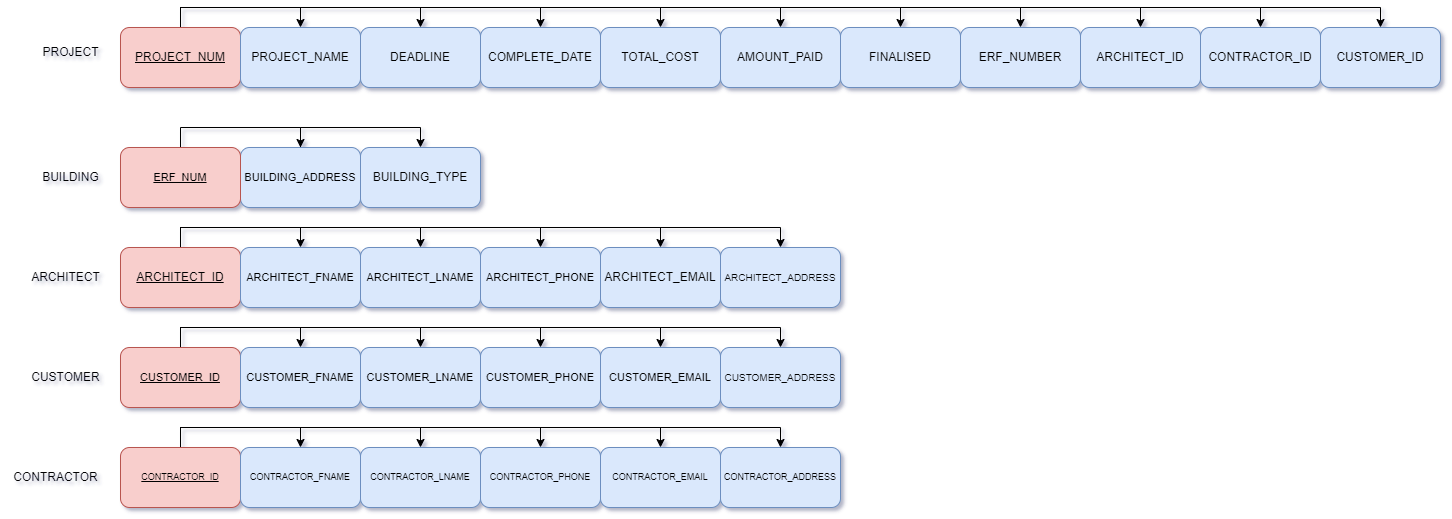

The diagram above was exported from draw.io. Its source (the exported page's mxGraphModel, read from the mxfile embedded in the PNG):
<mxGraphModel dx="2036" dy="650" grid="1" gridSize="10" guides="1" tooltips="1" connect="1" arrows="1" fold="1" page="1" pageScale="1" pageWidth="827" pageHeight="1169" background="none" math="0" shadow="1">
  <root>
    <mxCell id="0" />
    <mxCell id="1" parent="0" />
    <mxCell id="8X295Cm2ToHl9tV6iuK--1" style="edgeStyle=orthogonalEdgeStyle;rounded=0;orthogonalLoop=1;jettySize=auto;html=1;exitX=0.5;exitY=0;exitDx=0;exitDy=0;entryX=0.5;entryY=0;entryDx=0;entryDy=0;" parent="1" source="8X295Cm2ToHl9tV6iuK--11" target="8X295Cm2ToHl9tV6iuK--12" edge="1">
      <mxGeometry relative="1" as="geometry" />
    </mxCell>
    <mxCell id="8X295Cm2ToHl9tV6iuK--2" style="edgeStyle=orthogonalEdgeStyle;rounded=0;orthogonalLoop=1;jettySize=auto;html=1;exitX=0.5;exitY=0;exitDx=0;exitDy=0;entryX=0.5;entryY=0;entryDx=0;entryDy=0;" parent="1" source="8X295Cm2ToHl9tV6iuK--11" target="8X295Cm2ToHl9tV6iuK--13" edge="1">
      <mxGeometry relative="1" as="geometry" />
    </mxCell>
    <mxCell id="8X295Cm2ToHl9tV6iuK--3" style="edgeStyle=orthogonalEdgeStyle;rounded=0;orthogonalLoop=1;jettySize=auto;html=1;exitX=0.5;exitY=0;exitDx=0;exitDy=0;entryX=0.5;entryY=0;entryDx=0;entryDy=0;" parent="1" source="8X295Cm2ToHl9tV6iuK--11" target="8X295Cm2ToHl9tV6iuK--14" edge="1">
      <mxGeometry relative="1" as="geometry" />
    </mxCell>
    <mxCell id="8X295Cm2ToHl9tV6iuK--4" style="edgeStyle=orthogonalEdgeStyle;rounded=0;orthogonalLoop=1;jettySize=auto;html=1;exitX=0.5;exitY=0;exitDx=0;exitDy=0;entryX=0.5;entryY=0;entryDx=0;entryDy=0;" parent="1" source="8X295Cm2ToHl9tV6iuK--11" target="8X295Cm2ToHl9tV6iuK--15" edge="1">
      <mxGeometry relative="1" as="geometry" />
    </mxCell>
    <mxCell id="8X295Cm2ToHl9tV6iuK--5" style="edgeStyle=orthogonalEdgeStyle;rounded=0;orthogonalLoop=1;jettySize=auto;html=1;exitX=0.5;exitY=0;exitDx=0;exitDy=0;entryX=0.5;entryY=0;entryDx=0;entryDy=0;" parent="1" source="8X295Cm2ToHl9tV6iuK--11" target="8X295Cm2ToHl9tV6iuK--20" edge="1">
      <mxGeometry relative="1" as="geometry" />
    </mxCell>
    <mxCell id="8X295Cm2ToHl9tV6iuK--6" style="edgeStyle=orthogonalEdgeStyle;rounded=0;orthogonalLoop=1;jettySize=auto;html=1;exitX=0.5;exitY=0;exitDx=0;exitDy=0;entryX=0.5;entryY=0;entryDx=0;entryDy=0;" parent="1" source="8X295Cm2ToHl9tV6iuK--11" target="8X295Cm2ToHl9tV6iuK--21" edge="1">
      <mxGeometry relative="1" as="geometry" />
    </mxCell>
    <mxCell id="8X295Cm2ToHl9tV6iuK--7" style="edgeStyle=orthogonalEdgeStyle;rounded=0;orthogonalLoop=1;jettySize=auto;html=1;exitX=0.5;exitY=0;exitDx=0;exitDy=0;entryX=0.5;entryY=0;entryDx=0;entryDy=0;" parent="1" source="8X295Cm2ToHl9tV6iuK--11" target="8X295Cm2ToHl9tV6iuK--16" edge="1">
      <mxGeometry relative="1" as="geometry" />
    </mxCell>
    <mxCell id="8X295Cm2ToHl9tV6iuK--8" style="edgeStyle=orthogonalEdgeStyle;rounded=0;orthogonalLoop=1;jettySize=auto;html=1;exitX=0.5;exitY=0;exitDx=0;exitDy=0;entryX=0.5;entryY=0;entryDx=0;entryDy=0;" parent="1" source="8X295Cm2ToHl9tV6iuK--11" target="8X295Cm2ToHl9tV6iuK--17" edge="1">
      <mxGeometry relative="1" as="geometry" />
    </mxCell>
    <mxCell id="8X295Cm2ToHl9tV6iuK--9" style="edgeStyle=orthogonalEdgeStyle;rounded=0;orthogonalLoop=1;jettySize=auto;html=1;exitX=0.5;exitY=0;exitDx=0;exitDy=0;entryX=0.5;entryY=0;entryDx=0;entryDy=0;" parent="1" source="8X295Cm2ToHl9tV6iuK--11" target="8X295Cm2ToHl9tV6iuK--18" edge="1">
      <mxGeometry relative="1" as="geometry" />
    </mxCell>
    <mxCell id="8X295Cm2ToHl9tV6iuK--10" style="edgeStyle=orthogonalEdgeStyle;rounded=0;orthogonalLoop=1;jettySize=auto;html=1;exitX=0.5;exitY=0;exitDx=0;exitDy=0;entryX=0.5;entryY=0;entryDx=0;entryDy=0;" parent="1" source="8X295Cm2ToHl9tV6iuK--11" target="8X295Cm2ToHl9tV6iuK--19" edge="1">
      <mxGeometry relative="1" as="geometry" />
    </mxCell>
    <mxCell id="8X295Cm2ToHl9tV6iuK--11" value="&lt;u&gt;PROJECT_NUM&lt;/u&gt;" style="rounded=1;whiteSpace=wrap;html=1;fillColor=#f8cecc;strokeColor=#b85450;" parent="1" vertex="1">
      <mxGeometry x="-40" y="230" width="120" height="60" as="geometry" />
    </mxCell>
    <mxCell id="8X295Cm2ToHl9tV6iuK--12" value="PROJECT_NAME" style="rounded=1;whiteSpace=wrap;html=1;fillColor=#dae8fc;strokeColor=#6c8ebf;" parent="1" vertex="1">
      <mxGeometry x="80" y="230" width="120" height="60" as="geometry" />
    </mxCell>
    <mxCell id="8X295Cm2ToHl9tV6iuK--13" value="DEADLINE" style="rounded=1;whiteSpace=wrap;html=1;fillColor=#dae8fc;strokeColor=#6c8ebf;" parent="1" vertex="1">
      <mxGeometry x="200" y="230" width="120" height="60" as="geometry" />
    </mxCell>
    <mxCell id="8X295Cm2ToHl9tV6iuK--14" value="COMPLETE_DATE" style="rounded=1;whiteSpace=wrap;html=1;fillColor=#dae8fc;strokeColor=#6c8ebf;" parent="1" vertex="1">
      <mxGeometry x="320" y="230" width="120" height="60" as="geometry" />
    </mxCell>
    <mxCell id="8X295Cm2ToHl9tV6iuK--15" value="FINALISED" style="rounded=1;whiteSpace=wrap;html=1;fillColor=#dae8fc;strokeColor=#6c8ebf;" parent="1" vertex="1">
      <mxGeometry x="680" y="230" width="120" height="60" as="geometry" />
    </mxCell>
    <mxCell id="8X295Cm2ToHl9tV6iuK--16" value="ERF_NUMBER" style="rounded=1;whiteSpace=wrap;html=1;fillColor=#dae8fc;strokeColor=#6c8ebf;" parent="1" vertex="1">
      <mxGeometry x="800" y="230" width="120" height="60" as="geometry" />
    </mxCell>
    <mxCell id="8X295Cm2ToHl9tV6iuK--17" value="ARCHITECT_ID" style="rounded=1;whiteSpace=wrap;html=1;fillColor=#dae8fc;strokeColor=#6c8ebf;" parent="1" vertex="1">
      <mxGeometry x="920" y="230" width="120" height="60" as="geometry" />
    </mxCell>
    <mxCell id="8X295Cm2ToHl9tV6iuK--18" value="CONTRACTOR_ID" style="rounded=1;whiteSpace=wrap;html=1;fillColor=#dae8fc;strokeColor=#6c8ebf;" parent="1" vertex="1">
      <mxGeometry x="1040" y="230" width="120" height="60" as="geometry" />
    </mxCell>
    <mxCell id="8X295Cm2ToHl9tV6iuK--19" value="CUSTOMER_ID" style="rounded=1;whiteSpace=wrap;html=1;fillColor=#dae8fc;strokeColor=#6c8ebf;" parent="1" vertex="1">
      <mxGeometry x="1160" y="230" width="120" height="60" as="geometry" />
    </mxCell>
    <mxCell id="8X295Cm2ToHl9tV6iuK--20" value="TOTAL_COST" style="rounded=1;whiteSpace=wrap;html=1;fillColor=#dae8fc;strokeColor=#6c8ebf;" parent="1" vertex="1">
      <mxGeometry x="440" y="230" width="120" height="60" as="geometry" />
    </mxCell>
    <mxCell id="8X295Cm2ToHl9tV6iuK--21" value="AMOUNT_PAID" style="rounded=1;whiteSpace=wrap;html=1;fillColor=#dae8fc;strokeColor=#6c8ebf;" parent="1" vertex="1">
      <mxGeometry x="560" y="230" width="120" height="60" as="geometry" />
    </mxCell>
    <mxCell id="8X295Cm2ToHl9tV6iuK--22" value="BUILDING_TYPE" style="rounded=1;whiteSpace=wrap;html=1;fillColor=#dae8fc;strokeColor=#6c8ebf;" parent="1" vertex="1">
      <mxGeometry x="200" y="350" width="120" height="60" as="geometry" />
    </mxCell>
    <mxCell id="8X295Cm2ToHl9tV6iuK--23" style="edgeStyle=orthogonalEdgeStyle;rounded=0;orthogonalLoop=1;jettySize=auto;html=1;exitX=0.5;exitY=0;exitDx=0;exitDy=0;entryX=0.5;entryY=0;entryDx=0;entryDy=0;fontSize=11;" parent="1" source="8X295Cm2ToHl9tV6iuK--24" target="8X295Cm2ToHl9tV6iuK--22" edge="1">
      <mxGeometry relative="1" as="geometry" />
    </mxCell>
    <mxCell id="8X295Cm2ToHl9tV6iuK--24" value="&lt;font style=&quot;font-size: 11px;&quot;&gt;BUILDING_ADDRESS&lt;/font&gt;" style="rounded=1;whiteSpace=wrap;html=1;fillColor=#dae8fc;strokeColor=#6c8ebf;" parent="1" vertex="1">
      <mxGeometry x="80" y="350" width="120" height="60" as="geometry" />
    </mxCell>
    <mxCell id="8X295Cm2ToHl9tV6iuK--25" style="edgeStyle=orthogonalEdgeStyle;rounded=0;orthogonalLoop=1;jettySize=auto;html=1;exitX=0.5;exitY=0;exitDx=0;exitDy=0;entryX=0.5;entryY=0;entryDx=0;entryDy=0;fontSize=11;" parent="1" source="8X295Cm2ToHl9tV6iuK--26" target="8X295Cm2ToHl9tV6iuK--24" edge="1">
      <mxGeometry relative="1" as="geometry" />
    </mxCell>
    <mxCell id="8X295Cm2ToHl9tV6iuK--26" value="&lt;u&gt;ERF_NUM&lt;/u&gt;" style="rounded=1;whiteSpace=wrap;html=1;fontSize=11;fillColor=#f8cecc;strokeColor=#b85450;" parent="1" vertex="1">
      <mxGeometry x="-40" y="350" width="120" height="60" as="geometry" />
    </mxCell>
    <mxCell id="8X295Cm2ToHl9tV6iuK--27" style="edgeStyle=orthogonalEdgeStyle;rounded=0;orthogonalLoop=1;jettySize=auto;html=1;exitX=0.5;exitY=0;exitDx=0;exitDy=0;entryX=0.5;entryY=0;entryDx=0;entryDy=0;fontSize=11;" parent="1" source="8X295Cm2ToHl9tV6iuK--32" target="8X295Cm2ToHl9tV6iuK--33" edge="1">
      <mxGeometry relative="1" as="geometry" />
    </mxCell>
    <mxCell id="8X295Cm2ToHl9tV6iuK--28" style="edgeStyle=orthogonalEdgeStyle;rounded=0;orthogonalLoop=1;jettySize=auto;html=1;exitX=0.5;exitY=0;exitDx=0;exitDy=0;entryX=0.5;entryY=0;entryDx=0;entryDy=0;fontSize=11;" parent="1" source="8X295Cm2ToHl9tV6iuK--32" target="8X295Cm2ToHl9tV6iuK--34" edge="1">
      <mxGeometry relative="1" as="geometry" />
    </mxCell>
    <mxCell id="8X295Cm2ToHl9tV6iuK--29" style="edgeStyle=orthogonalEdgeStyle;rounded=0;orthogonalLoop=1;jettySize=auto;html=1;exitX=0.5;exitY=0;exitDx=0;exitDy=0;entryX=0.5;entryY=0;entryDx=0;entryDy=0;fontSize=11;" parent="1" source="8X295Cm2ToHl9tV6iuK--32" target="8X295Cm2ToHl9tV6iuK--35" edge="1">
      <mxGeometry relative="1" as="geometry" />
    </mxCell>
    <mxCell id="8X295Cm2ToHl9tV6iuK--30" style="edgeStyle=orthogonalEdgeStyle;rounded=0;orthogonalLoop=1;jettySize=auto;html=1;exitX=0.5;exitY=0;exitDx=0;exitDy=0;entryX=0.5;entryY=0;entryDx=0;entryDy=0;fontSize=11;" parent="1" source="8X295Cm2ToHl9tV6iuK--32" target="8X295Cm2ToHl9tV6iuK--36" edge="1">
      <mxGeometry relative="1" as="geometry" />
    </mxCell>
    <mxCell id="8X295Cm2ToHl9tV6iuK--31" style="edgeStyle=orthogonalEdgeStyle;rounded=0;orthogonalLoop=1;jettySize=auto;html=1;exitX=0.5;exitY=0;exitDx=0;exitDy=0;entryX=0.5;entryY=0;entryDx=0;entryDy=0;fontSize=11;" parent="1" source="8X295Cm2ToHl9tV6iuK--32" target="8X295Cm2ToHl9tV6iuK--37" edge="1">
      <mxGeometry relative="1" as="geometry" />
    </mxCell>
    <mxCell id="8X295Cm2ToHl9tV6iuK--32" value="&lt;u&gt;ARCHITECT_ID&lt;/u&gt;" style="rounded=1;whiteSpace=wrap;html=1;fillColor=#f8cecc;strokeColor=#b85450;" parent="1" vertex="1">
      <mxGeometry x="-40" y="450" width="120" height="60" as="geometry" />
    </mxCell>
    <mxCell id="8X295Cm2ToHl9tV6iuK--33" value="&lt;font style=&quot;font-size: 11px;&quot;&gt;ARCHITECT_FNAME&lt;/font&gt;" style="rounded=1;whiteSpace=wrap;html=1;fillColor=#dae8fc;strokeColor=#6c8ebf;" parent="1" vertex="1">
      <mxGeometry x="80" y="450" width="120" height="60" as="geometry" />
    </mxCell>
    <mxCell id="8X295Cm2ToHl9tV6iuK--34" value="&lt;font style=&quot;font-size: 11px;&quot;&gt;ARCHITECT_LNAME&lt;/font&gt;" style="rounded=1;whiteSpace=wrap;html=1;fillColor=#dae8fc;strokeColor=#6c8ebf;" parent="1" vertex="1">
      <mxGeometry x="200" y="450" width="120" height="60" as="geometry" />
    </mxCell>
    <mxCell id="8X295Cm2ToHl9tV6iuK--35" value="&lt;font style=&quot;font-size: 11px;&quot;&gt;ARCHITECT_PHONE&lt;/font&gt;" style="rounded=1;whiteSpace=wrap;html=1;fillColor=#dae8fc;strokeColor=#6c8ebf;" parent="1" vertex="1">
      <mxGeometry x="320" y="450" width="120" height="60" as="geometry" />
    </mxCell>
    <mxCell id="8X295Cm2ToHl9tV6iuK--36" value="ARCHITECT_EMAIL" style="rounded=1;whiteSpace=wrap;html=1;fillColor=#dae8fc;strokeColor=#6c8ebf;" parent="1" vertex="1">
      <mxGeometry x="440" y="450" width="120" height="60" as="geometry" />
    </mxCell>
    <mxCell id="8X295Cm2ToHl9tV6iuK--37" value="&lt;font style=&quot;font-size: 10px;&quot;&gt;ARCHITECT_ADDRESS&lt;/font&gt;" style="rounded=1;whiteSpace=wrap;html=1;fillColor=#dae8fc;strokeColor=#6c8ebf;" parent="1" vertex="1">
      <mxGeometry x="560" y="450" width="120" height="60" as="geometry" />
    </mxCell>
    <mxCell id="8X295Cm2ToHl9tV6iuK--38" style="edgeStyle=orthogonalEdgeStyle;rounded=0;orthogonalLoop=1;jettySize=auto;html=1;exitX=0.5;exitY=0;exitDx=0;exitDy=0;entryX=0.5;entryY=0;entryDx=0;entryDy=0;fontSize=11;" parent="1" source="8X295Cm2ToHl9tV6iuK--43" target="8X295Cm2ToHl9tV6iuK--44" edge="1">
      <mxGeometry relative="1" as="geometry" />
    </mxCell>
    <mxCell id="8X295Cm2ToHl9tV6iuK--39" style="edgeStyle=orthogonalEdgeStyle;rounded=0;orthogonalLoop=1;jettySize=auto;html=1;exitX=0.5;exitY=0;exitDx=0;exitDy=0;entryX=0.5;entryY=0;entryDx=0;entryDy=0;fontSize=11;" parent="1" source="8X295Cm2ToHl9tV6iuK--43" target="8X295Cm2ToHl9tV6iuK--45" edge="1">
      <mxGeometry relative="1" as="geometry" />
    </mxCell>
    <mxCell id="8X295Cm2ToHl9tV6iuK--40" style="edgeStyle=orthogonalEdgeStyle;rounded=0;orthogonalLoop=1;jettySize=auto;html=1;exitX=0.5;exitY=0;exitDx=0;exitDy=0;entryX=0.5;entryY=0;entryDx=0;entryDy=0;fontSize=11;" parent="1" source="8X295Cm2ToHl9tV6iuK--43" target="8X295Cm2ToHl9tV6iuK--46" edge="1">
      <mxGeometry relative="1" as="geometry" />
    </mxCell>
    <mxCell id="8X295Cm2ToHl9tV6iuK--41" style="edgeStyle=orthogonalEdgeStyle;rounded=0;orthogonalLoop=1;jettySize=auto;html=1;exitX=0.5;exitY=0;exitDx=0;exitDy=0;entryX=0.5;entryY=0;entryDx=0;entryDy=0;fontSize=11;" parent="1" source="8X295Cm2ToHl9tV6iuK--43" target="8X295Cm2ToHl9tV6iuK--47" edge="1">
      <mxGeometry relative="1" as="geometry" />
    </mxCell>
    <mxCell id="8X295Cm2ToHl9tV6iuK--42" style="edgeStyle=orthogonalEdgeStyle;rounded=0;orthogonalLoop=1;jettySize=auto;html=1;exitX=0.5;exitY=0;exitDx=0;exitDy=0;entryX=0.5;entryY=0;entryDx=0;entryDy=0;fontSize=11;" parent="1" source="8X295Cm2ToHl9tV6iuK--43" target="8X295Cm2ToHl9tV6iuK--48" edge="1">
      <mxGeometry relative="1" as="geometry" />
    </mxCell>
    <mxCell id="8X295Cm2ToHl9tV6iuK--43" value="&lt;u style=&quot;font-size: 11px;&quot;&gt;CUSTOMER_ID&lt;/u&gt;" style="rounded=1;whiteSpace=wrap;html=1;fillColor=#f8cecc;strokeColor=#b85450;fontSize=11;" parent="1" vertex="1">
      <mxGeometry x="-40" y="550" width="120" height="60" as="geometry" />
    </mxCell>
    <mxCell id="8X295Cm2ToHl9tV6iuK--44" value="&lt;font style=&quot;font-size: 11px;&quot;&gt;CUSTOMER_FNAME&lt;/font&gt;" style="rounded=1;whiteSpace=wrap;html=1;fillColor=#dae8fc;strokeColor=#6c8ebf;fontSize=11;" parent="1" vertex="1">
      <mxGeometry x="80" y="550" width="120" height="60" as="geometry" />
    </mxCell>
    <mxCell id="8X295Cm2ToHl9tV6iuK--45" value="&lt;font style=&quot;font-size: 11px;&quot;&gt;CUSTOMER_LNAME&lt;/font&gt;" style="rounded=1;whiteSpace=wrap;html=1;fillColor=#dae8fc;strokeColor=#6c8ebf;fontSize=11;" parent="1" vertex="1">
      <mxGeometry x="200" y="550" width="120" height="60" as="geometry" />
    </mxCell>
    <mxCell id="8X295Cm2ToHl9tV6iuK--46" value="&lt;font style=&quot;font-size: 11px;&quot;&gt;CUSTOMER_PHONE&lt;/font&gt;" style="rounded=1;whiteSpace=wrap;html=1;fillColor=#dae8fc;strokeColor=#6c8ebf;fontSize=11;" parent="1" vertex="1">
      <mxGeometry x="320" y="550" width="120" height="60" as="geometry" />
    </mxCell>
    <mxCell id="8X295Cm2ToHl9tV6iuK--47" value="CUSTOMER_EMAIL" style="rounded=1;whiteSpace=wrap;html=1;fillColor=#dae8fc;strokeColor=#6c8ebf;fontSize=11;" parent="1" vertex="1">
      <mxGeometry x="440" y="550" width="120" height="60" as="geometry" />
    </mxCell>
    <mxCell id="8X295Cm2ToHl9tV6iuK--48" value="&lt;font style=&quot;font-size: 10px;&quot;&gt;CUSTOMER_ADDRESS&lt;/font&gt;" style="rounded=1;whiteSpace=wrap;html=1;fillColor=#dae8fc;strokeColor=#6c8ebf;fontSize=11;" parent="1" vertex="1">
      <mxGeometry x="560" y="550" width="120" height="60" as="geometry" />
    </mxCell>
    <mxCell id="8X295Cm2ToHl9tV6iuK--49" value="PROJECT" style="text;html=1;align=center;verticalAlign=middle;resizable=0;points=[];autosize=1;strokeColor=none;fillColor=none;" parent="1" vertex="1">
      <mxGeometry x="-130" y="240" width="80" height="30" as="geometry" />
    </mxCell>
    <mxCell id="8X295Cm2ToHl9tV6iuK--50" value="BUILDING" style="text;html=1;align=center;verticalAlign=middle;resizable=0;points=[];autosize=1;strokeColor=none;fillColor=none;" parent="1" vertex="1">
      <mxGeometry x="-130" y="365" width="80" height="30" as="geometry" />
    </mxCell>
    <mxCell id="8X295Cm2ToHl9tV6iuK--51" value="ARCHITECT" style="text;html=1;align=center;verticalAlign=middle;resizable=0;points=[];autosize=1;strokeColor=none;fillColor=none;" parent="1" vertex="1">
      <mxGeometry x="-140" y="465" width="90" height="30" as="geometry" />
    </mxCell>
    <mxCell id="8X295Cm2ToHl9tV6iuK--52" value="CUSTOMER" style="text;html=1;align=center;verticalAlign=middle;resizable=0;points=[];autosize=1;strokeColor=none;fillColor=none;" parent="1" vertex="1">
      <mxGeometry x="-140" y="565" width="90" height="30" as="geometry" />
    </mxCell>
    <mxCell id="8X295Cm2ToHl9tV6iuK--53" value="CONTRACTOR" style="text;html=1;align=center;verticalAlign=middle;resizable=0;points=[];autosize=1;strokeColor=none;fillColor=none;" parent="1" vertex="1">
      <mxGeometry x="-160" y="665" width="110" height="30" as="geometry" />
    </mxCell>
    <mxCell id="8X295Cm2ToHl9tV6iuK--54" style="edgeStyle=orthogonalEdgeStyle;rounded=0;orthogonalLoop=1;jettySize=auto;html=1;exitX=0.5;exitY=0;exitDx=0;exitDy=0;entryX=0.5;entryY=0;entryDx=0;entryDy=0;fontSize=9;" parent="1" source="8X295Cm2ToHl9tV6iuK--59" target="8X295Cm2ToHl9tV6iuK--60" edge="1">
      <mxGeometry relative="1" as="geometry" />
    </mxCell>
    <mxCell id="8X295Cm2ToHl9tV6iuK--55" style="edgeStyle=orthogonalEdgeStyle;rounded=0;orthogonalLoop=1;jettySize=auto;html=1;exitX=0.5;exitY=0;exitDx=0;exitDy=0;entryX=0.5;entryY=0;entryDx=0;entryDy=0;fontSize=9;" parent="1" source="8X295Cm2ToHl9tV6iuK--59" target="8X295Cm2ToHl9tV6iuK--61" edge="1">
      <mxGeometry relative="1" as="geometry" />
    </mxCell>
    <mxCell id="8X295Cm2ToHl9tV6iuK--56" style="edgeStyle=orthogonalEdgeStyle;rounded=0;orthogonalLoop=1;jettySize=auto;html=1;exitX=0.5;exitY=0;exitDx=0;exitDy=0;entryX=0.5;entryY=0;entryDx=0;entryDy=0;fontSize=9;" parent="1" source="8X295Cm2ToHl9tV6iuK--59" target="8X295Cm2ToHl9tV6iuK--62" edge="1">
      <mxGeometry relative="1" as="geometry" />
    </mxCell>
    <mxCell id="8X295Cm2ToHl9tV6iuK--57" style="edgeStyle=orthogonalEdgeStyle;rounded=0;orthogonalLoop=1;jettySize=auto;html=1;exitX=0.5;exitY=0;exitDx=0;exitDy=0;entryX=0.5;entryY=0;entryDx=0;entryDy=0;fontSize=9;" parent="1" source="8X295Cm2ToHl9tV6iuK--59" target="8X295Cm2ToHl9tV6iuK--63" edge="1">
      <mxGeometry relative="1" as="geometry" />
    </mxCell>
    <mxCell id="8X295Cm2ToHl9tV6iuK--58" style="edgeStyle=orthogonalEdgeStyle;rounded=0;orthogonalLoop=1;jettySize=auto;html=1;exitX=0.5;exitY=0;exitDx=0;exitDy=0;entryX=0.5;entryY=0;entryDx=0;entryDy=0;fontSize=9;" parent="1" source="8X295Cm2ToHl9tV6iuK--59" target="8X295Cm2ToHl9tV6iuK--64" edge="1">
      <mxGeometry relative="1" as="geometry" />
    </mxCell>
    <mxCell id="8X295Cm2ToHl9tV6iuK--59" value="&lt;u style=&quot;font-size: 9px;&quot;&gt;CONTRACTOR_ID&lt;/u&gt;" style="rounded=1;whiteSpace=wrap;html=1;fillColor=#f8cecc;strokeColor=#b85450;fontSize=9;" parent="1" vertex="1">
      <mxGeometry x="-40" y="650" width="120" height="60" as="geometry" />
    </mxCell>
    <mxCell id="8X295Cm2ToHl9tV6iuK--60" value="&lt;font style=&quot;font-size: 9px;&quot;&gt;CONTRACTOR_FNAME&lt;/font&gt;" style="rounded=1;whiteSpace=wrap;html=1;fillColor=#dae8fc;strokeColor=#6c8ebf;fontSize=9;" parent="1" vertex="1">
      <mxGeometry x="80" y="650" width="120" height="60" as="geometry" />
    </mxCell>
    <mxCell id="8X295Cm2ToHl9tV6iuK--61" value="&lt;font style=&quot;font-size: 9px;&quot;&gt;CONTRACTOR_LNAME&lt;/font&gt;" style="rounded=1;whiteSpace=wrap;html=1;fillColor=#dae8fc;strokeColor=#6c8ebf;fontSize=9;" parent="1" vertex="1">
      <mxGeometry x="200" y="650" width="120" height="60" as="geometry" />
    </mxCell>
    <mxCell id="8X295Cm2ToHl9tV6iuK--62" value="&lt;font style=&quot;font-size: 9px;&quot;&gt;CONTRACTOR_PHONE&lt;/font&gt;" style="rounded=1;whiteSpace=wrap;html=1;fillColor=#dae8fc;strokeColor=#6c8ebf;fontSize=9;" parent="1" vertex="1">
      <mxGeometry x="320" y="650" width="120" height="60" as="geometry" />
    </mxCell>
    <mxCell id="8X295Cm2ToHl9tV6iuK--63" value="CONTRACTOR_EMAIL" style="rounded=1;whiteSpace=wrap;html=1;fillColor=#dae8fc;strokeColor=#6c8ebf;fontSize=9;" parent="1" vertex="1">
      <mxGeometry x="440" y="650" width="120" height="60" as="geometry" />
    </mxCell>
    <mxCell id="8X295Cm2ToHl9tV6iuK--64" value="&lt;font style=&quot;font-size: 9px;&quot;&gt;CONTRACTOR_ADDRESS&lt;/font&gt;" style="rounded=1;whiteSpace=wrap;html=1;fillColor=#dae8fc;strokeColor=#6c8ebf;fontSize=9;" parent="1" vertex="1">
      <mxGeometry x="560" y="650" width="120" height="60" as="geometry" />
    </mxCell>
  </root>
</mxGraphModel>